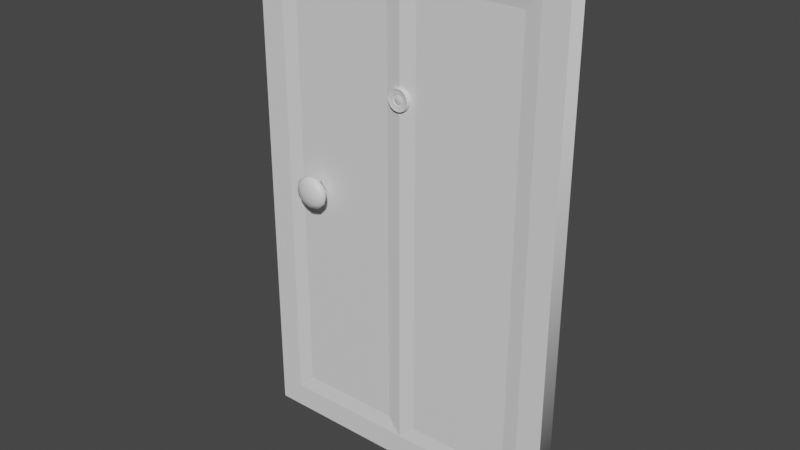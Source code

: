 # Source: Door.blend  (saved by Blender 4.1.23; exported with 4.5.12 LTS)
import bpy
from mathutils import Matrix  # noqa: F401  (used for matrix-valued properties, if any)

bpy.ops.wm.read_factory_settings(use_empty=True)
scene = bpy.context.scene
scene.name = 'Scene'

# ---- collections
col_collection = bpy.data.collections.new('Collection'); scene.collection.children.link(col_collection)

# ---- materials (node trees are filled in below, after node groups)
mat_door = bpy.data.materials.new('Door')
mat_door.use_transparent_shadow = False

# ---- material node trees
mat_door.use_nodes = True; mat_door.node_tree.nodes.clear()
_N = mat_door.node_tree.nodes; _L = mat_door.node_tree.links
n0 = _N.new('ShaderNodeBsdfPrincipled'); n0.name = 'Principled BSDF'; n0.location = (10, 300)
n1 = _N.new('ShaderNodeOutputMaterial'); n1.name = 'Material Output'; n1.location = (300, 300)
_L.new(n0.outputs[0], n1.inputs[0])
n1.is_active_output = True

# ---- world
world_world = bpy.data.worlds.new('World'); scene.world = world_world
world_world.use_nodes = True; world_world.node_tree.nodes.clear()
_N = world_world.node_tree.nodes; _L = world_world.node_tree.links
n0 = _N.new('ShaderNodeOutputWorld'); n0.name = 'World Output'; n0.location = (300, 300)
n1 = _N.new('ShaderNodeBackground'); n1.name = 'Background'; n1.location = (10, 300)
n1.inputs[0].default_value = (0.05088, 0.05088, 0.05088, 1.0)
_L.new(n1.outputs[0], n0.inputs[0])
n0.is_active_output = True
world_world.color = (0.05088, 0.05088, 0.05088)
world_world.use_sun_shadow = False
world_world.sun_shadow_jitter_overblur = 0.0

# ---- meshes
me_cube = bpy.data.meshes.new('Cube')
me_cube.from_pydata([(-0.1477, -0.05419, 0.1477), (-0.1477, -0.05419, 2.914), (-1.75, -0.05419, 0.1477), (-1.75, -0.05419, 2.914), (-0.1477, 0.05419, 0.1477), (-0.1477, 0.05419, 2.914), (-1.75, 0.05419, 0.1477), (-1.75, 0.05419, 2.914), (-1.898, -0.05419, 0.0), (2.369e-09, -0.05419, 0.0), (2.369e-09, -0.05419, 3.061), (-1.898, -0.05419, 3.061), (-1.898, 0.05419, 3.061), (-1.898, 0.05419, 0.0), (-2.369e-09, 0.05419, 0.0), (-2.369e-09, 0.05419, 3.061), (-0.949, -0.05419, 0.0), (-0.949, -0.05419, 3.061), (-0.949, 0.05419, 0.0), (-0.949, 0.05419, 3.061), (-0.949, -0.05419, 0.1477), (-0.949, -0.05419, 2.914), (-0.949, 0.05419, 0.1477), (-0.949, 0.05419, 2.914), (-1.04, -0.03977, 0.2387), (-1.04, -0.03977, 2.823), (-1.659, -0.03977, 2.823), (-1.659, -0.03977, 0.2387), (-0.858, 0.03977, 0.2387), (-0.858, 0.03977, 2.823), (-0.2387, 0.03977, 2.823), (-0.2387, 0.03977, 0.2387), (-1.659, 0.03977, 0.2387), (-1.659, 0.03977, 2.823), (-1.04, 0.03977, 2.823), (-1.04, 0.03977, 0.2387), (-0.2387, -0.03977, 0.2387), (-0.2387, -0.03977, 2.823), (-0.858, -0.03977, 2.823), (-0.858, -0.03977, 0.2387), (-1.523, -0.1204, 1.475), (-1.468, -0.08982, 1.528), (-1.434, -0.1321, 1.528), (-1.523, -0.1582, 1.528), (-1.612, -0.1321, 1.528), (-1.578, -0.08982, 1.528), (-1.434, -0.1087, 1.614), (-1.468, -0.151, 1.614), (-1.578, -0.151, 1.614), (-1.612, -0.1087, 1.614), (-1.523, -0.08261, 1.614), (-1.523, -0.1204, 1.668), (-1.471, -0.1272, 1.489), (-1.491, -0.1024, 1.489), (-1.439, -0.1093, 1.521), (-1.523, -0.08445, 1.521), (-1.556, -0.1024, 1.489), (-1.523, -0.1426, 1.489), (-1.471, -0.1495, 1.521), (-1.576, -0.1272, 1.489), (-1.576, -0.1495, 1.521), (-1.608, -0.1093, 1.521), (-1.491, -0.08021, 1.571), (-1.556, -0.08021, 1.571), (-1.419, -0.1204, 1.571), (-1.439, -0.09556, 1.571), (-1.491, -0.1606, 1.571), (-1.439, -0.1452, 1.571), (-1.608, -0.1452, 1.571), (-1.556, -0.1606, 1.571), (-1.608, -0.09556, 1.571), (-1.628, -0.1204, 1.571), (-1.471, -0.09132, 1.622), (-1.439, -0.1315, 1.622), (-1.523, -0.1563, 1.622), (-1.608, -0.1315, 1.622), (-1.576, -0.09132, 1.622), (-1.471, -0.1135, 1.653), (-1.523, -0.09818, 1.653), (-1.491, -0.1384, 1.653), (-1.556, -0.1384, 1.653), (-1.576, -0.1135, 1.653), (-1.556, 0.0497, 1.571), (-1.523, 0.04731, 1.614), (-1.491, 0.0497, 1.571), (-1.523, 0.04546, 1.521), (-0.9882, 0.01759, 2.234), (-0.9852, 0.01759, 2.219), (-1.016, -0.05155, 2.234), (-1.016, -0.01763, 2.234), (-1.011, -0.05155, 2.208), (-1.011, -0.01763, 2.208), (-0.9964, -0.05155, 2.187), (-0.9964, -0.01763, 2.187), (-0.9748, -0.05155, 2.172), (-0.9748, -0.01763, 2.172), (-0.9493, -0.05155, 2.167), (-0.9493, -0.01763, 2.167), (-0.9238, -0.05155, 2.172), (-0.9238, -0.01763, 2.172), (-0.9022, -0.05155, 2.187), (-0.9022, -0.01763, 2.187), (-0.8877, -0.05155, 2.208), (-0.8877, -0.01763, 2.208), (-0.8826, -0.05155, 2.234), (-0.8826, -0.01763, 2.234), (-0.8877, -0.05155, 2.259), (-0.8877, -0.01763, 2.259), (-0.9022, -0.05155, 2.281), (-0.9022, -0.01763, 2.281), (-0.9238, -0.05155, 2.295), (-0.9238, -0.01763, 2.295), (-0.9493, -0.05155, 2.3), (-0.9493, -0.01763, 2.3), (-0.9748, -0.05155, 2.295), (-0.9748, -0.01763, 2.295), (-0.9964, -0.05155, 2.281), (-0.9964, -0.01763, 2.281), (-1.011, -0.05155, 2.259), (-1.011, -0.01763, 2.259), (-0.9768, 0.01759, 2.206), (-0.9642, 0.01759, 2.198), (-0.9493, 0.01759, 2.195), (-0.9344, 0.01759, 2.198), (-0.9218, 0.01759, 2.206), (-0.9134, 0.01759, 2.219), (-0.9104, 0.01759, 2.234), (-0.9134, 0.01759, 2.249), (-0.9218, 0.01759, 2.261), (-0.9344, 0.01759, 2.27), (-0.9493, 0.01759, 2.273), (-0.9642, 0.01759, 2.27), (-0.9768, 0.01759, 2.261), (-0.9852, 0.01759, 2.249), (-0.9882, 0.06095, 2.234), (-0.9852, 0.06095, 2.249), (-0.9768, 0.06095, 2.261), (-0.9642, 0.06095, 2.27), (-0.9493, 0.06095, 2.273), (-0.9344, 0.06095, 2.27), (-0.9218, 0.06095, 2.261), (-0.9134, 0.06095, 2.249), (-0.9104, 0.06095, 2.234), (-0.9134, 0.06095, 2.219), (-0.9218, 0.06095, 2.206), (-0.9344, 0.06095, 2.198), (-0.9493, 0.06095, 2.195), (-0.9642, 0.06095, 2.198), (-0.9768, 0.06095, 2.206), (-0.9852, 0.06095, 2.219), (-1.011, -0.06962, 2.234), (-1.006, -0.06962, 2.21), (-0.9929, -0.06962, 2.19), (-0.9729, -0.06962, 2.177), (-0.9493, -0.06962, 2.172), (-0.9257, -0.06962, 2.177), (-0.9057, -0.06962, 2.19), (-0.8924, -0.06962, 2.21), (-0.8877, -0.06962, 2.234), (-0.8924, -0.06962, 2.257), (-0.9057, -0.06962, 2.277), (-0.9257, -0.06962, 2.291), (-0.9493, -0.06962, 2.295), (-0.9729, -0.06962, 2.291), (-0.9929, -0.06962, 2.277), (-1.006, -0.06962, 2.257), (-0.9972, -0.06479, 2.234), (-0.9936, -0.06479, 2.215), (-0.9832, -0.06479, 2.2), (-0.9676, -0.06479, 2.19), (-0.9493, -0.06479, 2.186), (-0.931, -0.06479, 2.19), (-0.9154, -0.06479, 2.2), (-0.905, -0.06479, 2.215), (-0.9014, -0.06479, 2.234), (-0.905, -0.06479, 2.252), (-0.9154, -0.06479, 2.268), (-0.931, -0.06479, 2.278), (-0.9493, -0.06479, 2.282), (-0.9676, -0.06479, 2.278), (-0.9832, -0.06479, 2.268), (-0.9936, -0.06479, 2.252), (-0.9833, -0.06479, 2.234), (-0.9807, -0.06479, 2.221), (-0.9733, -0.06479, 2.21), (-0.9623, -0.06479, 2.202), (-0.9493, -0.06479, 2.2), (-0.9363, -0.06479, 2.202), (-0.9253, -0.06479, 2.21), (-0.9179, -0.06479, 2.221), (-0.9153, -0.06479, 2.234), (-0.9179, -0.06479, 2.247), (-0.9253, -0.06479, 2.258), (-0.9363, -0.06479, 2.265), (-0.9493, -0.06479, 2.268), (-0.9623, -0.06479, 2.265), (-0.9733, -0.06479, 2.258), (-0.9807, -0.06479, 2.247), (-0.9795, -0.0612, 2.234), (-0.9772, -0.0612, 2.222), (-0.9706, -0.0612, 2.212), (-0.9608, -0.0612, 2.206), (-0.9493, -0.0612, 2.204), (-0.9377, -0.0612, 2.206), (-0.928, -0.0612, 2.212), (-0.9214, -0.0612, 2.222), (-0.9191, -0.0612, 2.234), (-0.9214, -0.0612, 2.245), (-0.928, -0.0612, 2.255), (-0.9377, -0.0612, 2.262), (-0.9493, -0.0612, 2.264), (-0.9608, -0.0612, 2.262), (-0.9706, -0.0612, 2.255), (-0.9772, -0.0612, 2.245), (-0.9685, -0.06455, 2.234), (-0.9671, -0.06455, 2.226), (-0.9629, -0.06455, 2.22), (-0.9567, -0.06455, 2.216), (-0.9493, -0.06455, 2.215), (-0.9419, -0.06455, 2.216), (-0.9357, -0.06455, 2.22), (-0.9315, -0.06455, 2.226), (-0.9301, -0.06455, 2.234), (-0.9315, -0.06455, 2.241), (-0.9357, -0.06455, 2.247), (-0.9419, -0.06455, 2.252), (-0.9493, -0.06455, 2.253), (-0.9567, -0.06455, 2.252), (-0.9629, -0.06455, 2.247), (-0.9671, -0.06455, 2.241), (-0.9573, -0.06792, 2.234), (-0.9567, -0.06792, 2.231), (-0.9567, -0.06792, 2.237), (-0.9549, -0.06792, 2.228), (-0.9523, -0.06792, 2.226), (-0.9493, -0.06792, 2.226), (-0.9462, -0.06792, 2.226), (-0.9437, -0.06792, 2.228), (-0.9419, -0.06792, 2.231), (-0.9413, -0.06792, 2.234), (-0.9419, -0.06792, 2.237), (-0.9437, -0.06792, 2.239), (-0.9462, -0.06792, 2.241), (-0.9493, -0.06792, 2.242), (-0.9523, -0.06792, 2.241), (-0.9549, -0.06792, 2.239)], [], [(24, 25, 26, 27), (8, 11, 12, 13), (28, 29, 30, 31), (14, 15, 10, 9), (16, 18, 14, 9), (19, 17, 10, 15), (20, 2, 8, 16), (1, 0, 9, 10), (21, 1, 10, 17), (2, 3, 11, 8), (7, 6, 13, 12), (22, 4, 14, 18), (23, 7, 12, 19), (4, 5, 15, 14), (5, 23, 19, 15), (6, 22, 18, 13), (3, 21, 17, 11), (0, 20, 16, 9), (12, 11, 17, 19), (8, 13, 18, 16), (32, 33, 34, 35), (36, 37, 38, 39), (20, 21, 25, 24), (21, 3, 26, 25), (3, 2, 27, 26), (2, 20, 24, 27), (22, 23, 29, 28), (23, 5, 30, 29), (5, 4, 31, 30), (4, 22, 28, 31), (6, 7, 33, 32), (7, 23, 34, 33), (23, 22, 35, 34), (22, 6, 32, 35), (0, 1, 37, 36), (1, 21, 38, 37), (21, 20, 39, 38), (20, 0, 36, 39), (40, 53, 52), (41, 53, 55), (40, 52, 57), (40, 57, 59), (40, 59, 56), (41, 55, 62), (42, 54, 64), (43, 58, 66), (44, 60, 68), (45, 61, 70), (41, 62, 65), (42, 64, 67), (43, 66, 69), (44, 68, 71), (45, 70, 63), (46, 72, 77), (47, 73, 79), (48, 74, 80), (49, 75, 81), (50, 76, 78), (78, 81, 51), (78, 76, 81), (76, 49, 81), (81, 80, 51), (81, 75, 80), (75, 48, 80), (80, 79, 51), (80, 74, 79), (74, 47, 79), (79, 77, 51), (79, 73, 77), (73, 46, 77), (77, 78, 51), (77, 72, 78), (72, 50, 78), (63, 76, 50), (63, 70, 76), (70, 49, 76), (71, 75, 49), (71, 68, 75), (68, 48, 75), (69, 74, 48), (69, 66, 74), (66, 47, 74), (67, 73, 47), (67, 64, 73), (64, 46, 73), (65, 72, 46), (65, 62, 72), (62, 50, 72), (70, 71, 49), (70, 61, 71), (61, 44, 71), (68, 69, 48), (68, 60, 69), (60, 43, 69), (66, 67, 47), (66, 58, 67), (58, 42, 67), (64, 65, 46), (64, 54, 65), (54, 41, 65), (63, 50, 83, 82), (62, 55, 85, 84), (55, 45, 63), (56, 61, 45), (56, 59, 61), (59, 44, 61), (59, 60, 44), (59, 57, 60), (57, 43, 60), (57, 58, 43), (57, 52, 58), (52, 42, 58), (55, 56, 45), (55, 53, 56), (53, 40, 56), (52, 54, 42), (52, 53, 54), (53, 41, 54), (84, 82, 83), (84, 85, 82), (50, 62, 84, 83), (55, 63, 82, 85), (127, 126, 142, 141), (89, 119, 133, 86), (88, 89, 91, 90), (124, 123, 145, 144), (117, 115, 131, 132), (90, 91, 93, 92), (133, 132, 136, 135), (111, 109, 128, 129), (92, 93, 95, 94), (120, 87, 149, 148), (105, 103, 125, 126), (94, 95, 97, 96), (123, 122, 146, 145), (99, 97, 122, 123), (96, 97, 99, 98), (86, 133, 135, 134), (93, 91, 87, 120), (98, 99, 101, 100), (126, 125, 143, 142), (119, 117, 132, 133), (100, 101, 103, 102), (129, 128, 140, 139), (113, 111, 129, 130), (102, 103, 105, 104), (132, 131, 137, 136), (107, 105, 126, 127), (104, 105, 107, 106), (87, 86, 134, 149), (101, 99, 123, 124), (106, 107, 109, 108), (122, 121, 147, 146), (95, 93, 120, 121), (108, 109, 111, 110), (125, 124, 144, 143), (115, 113, 130, 131), (110, 111, 113, 112), (128, 127, 141, 140), (109, 107, 127, 128), (112, 113, 115, 114), (149, 134, 135, 136, 137, 138, 139, 140, 141, 142, 143, 144, 145, 146, 147, 148), (103, 101, 124, 125), (114, 115, 117, 116), (97, 95, 121, 122), (131, 130, 138, 137), (116, 117, 119, 118), (130, 129, 139, 138), (91, 89, 86, 87), (118, 119, 89, 88), (92, 94, 153, 152), (121, 120, 148, 147), (229, 214, 230, 232), (98, 100, 156, 155), (104, 106, 159, 158), (110, 112, 162, 161), (116, 118, 165, 164), (90, 92, 152, 151), (96, 98, 155, 154), (88, 90, 151, 150), (102, 104, 158, 157), (108, 110, 161, 160), (114, 116, 164, 163), (118, 88, 150, 165), (94, 96, 154, 153), (100, 102, 157, 156), (106, 108, 160, 159), (112, 114, 163, 162), (150, 151, 167, 166), (151, 152, 168, 167), (152, 153, 169, 168), (153, 154, 170, 169), (154, 155, 171, 170), (155, 156, 172, 171), (156, 157, 173, 172), (157, 158, 174, 173), (158, 159, 175, 174), (159, 160, 176, 175), (160, 161, 177, 176), (161, 162, 178, 177), (162, 163, 179, 178), (163, 164, 180, 179), (164, 165, 181, 180), (165, 150, 166, 181), (166, 167, 183, 182), (167, 168, 184, 183), (168, 169, 185, 184), (169, 170, 186, 185), (170, 171, 187, 186), (171, 172, 188, 187), (172, 173, 189, 188), (173, 174, 190, 189), (174, 175, 191, 190), (175, 176, 192, 191), (176, 177, 193, 192), (177, 178, 194, 193), (178, 179, 195, 194), (179, 180, 196, 195), (180, 181, 197, 196), (181, 166, 182, 197), (182, 183, 199, 198), (183, 184, 200, 199), (184, 185, 201, 200), (185, 186, 202, 201), (186, 187, 203, 202), (187, 188, 204, 203), (188, 189, 205, 204), (189, 190, 206, 205), (190, 191, 207, 206), (191, 192, 208, 207), (192, 193, 209, 208), (193, 194, 210, 209), (194, 195, 211, 210), (195, 196, 212, 211), (196, 197, 213, 212), (197, 182, 198, 213), (198, 199, 215, 214), (199, 200, 216, 215), (200, 201, 217, 216), (201, 202, 218, 217), (202, 203, 219, 218), (203, 204, 220, 219), (204, 205, 221, 220), (205, 206, 222, 221), (206, 207, 223, 222), (207, 208, 224, 223), (208, 209, 225, 224), (209, 210, 226, 225), (210, 211, 227, 226), (211, 212, 228, 227), (212, 213, 229, 228), (213, 198, 214, 229), (230, 231, 233, 234, 235, 236, 237, 238, 239, 240, 241, 242, 243, 244, 245, 232), (222, 223, 240, 239), (215, 216, 233, 231), (223, 224, 241, 240), (216, 217, 234, 233), (224, 225, 242, 241), (217, 218, 235, 234), (225, 226, 243, 242), (218, 219, 236, 235), (226, 227, 244, 243), (219, 220, 237, 236), (227, 228, 245, 244), (220, 221, 238, 237), (214, 215, 231, 230), (228, 229, 232, 245), (221, 222, 239, 238)])
me_cube.polygons.foreach_set('use_smooth', [True] * 268)
_k = set([(0, 1), (0, 20), (0, 36), (1, 21), (1, 37), (2, 3), (2, 20), (2, 27), (3, 21), (3, 26), (4, 5), (4, 22), (5, 23), (6, 7), (6, 22), (7, 23), (8, 11), (8, 16), (9, 10), (9, 16), (10, 17), (11, 17), (12, 13), (12, 19), (13, 18), (14, 15), (14, 18), (15, 19), (20, 21), (20, 24), (20, 39), (21, 25), (21, 38), (24, 25), (24, 27), (25, 26), (26, 27), (36, 37), (36, 39), (37, 38), (38, 39), (86, 87), (86, 133), (87, 120), (89, 91), (89, 119), (91, 93), (93, 95), (95, 97), (97, 99), (99, 101), (101, 103), (103, 105), (105, 107), (107, 109), (109, 111), (111, 113), (113, 115), (115, 117), (117, 119), (120, 121), (121, 122), (122, 123), (123, 124), (124, 125), (125, 126), (126, 127), (127, 128), (128, 129), (129, 130), (130, 131), (131, 132), (132, 133), (134, 135), (134, 149), (135, 136), (136, 137), (137, 138), (138, 139), (139, 140), (140, 141), (141, 142), (142, 143), (143, 144), (144, 145), (145, 146), (146, 147), (147, 148), (148, 149), (150, 151), (150, 165), (151, 152), (152, 153), (153, 154), (154, 155), (155, 156), (156, 157), (157, 158), (158, 159), (159, 160), (160, 161), (161, 162), (162, 163), (163, 164), (164, 165), (182, 183), (182, 197), (183, 184), (184, 185), (185, 186), (186, 187), (187, 188), (188, 189), (189, 190), (190, 191), (191, 192), (192, 193), (193, 194), (194, 195), (195, 196), (196, 197), (198, 199), (198, 213), (199, 200), (200, 201), (201, 202), (202, 203), (203, 204), (204, 205), (205, 206), (206, 207), (207, 208), (208, 209), (209, 210), (210, 211), (211, 212), (212, 213)])
me_cube.attributes.new('sharp_edge', 'BOOLEAN', 'EDGE').data.foreach_set('value', [ (min(e.vertices), max(e.vertices)) in _k for e in me_cube.edges])
_uv = me_cube.uv_layers.new(name='UVMap')
_uv.uv.foreach_set('vector', [0.3945, 0.137, 0.6055, 0.137, 0.6055, 0.2186, 0.3945, 0.2186, 0.375, 0.25, 0.625, 0.25, 0.625, 0.5, 0.375, 0.5, 0.3945, 0.637, 0.6055, 0.637, 0.6055, 0.7186, 0.3945, 0.7186, 0.375, 0.75, 0.625, 0.75, 0.625, 1.0, 0.375, 1.0, 0.125, 0.625, 0.375, 0.625, 0.375, 0.75, 0.125, 0.75, 0.625, 0.625, 0.875, 0.625, 0.875, 0.75, 0.625, 0.75, 0.3871, 0.125, 0.3871, 0.2305, 0.375, 0.25, 0.375, 0.125, 0.6129, 0.01946, 0.3871, 0.01946, 0.375, 0.0, 0.625, 0.0, 0.6129, 0.125, 0.6129, 0.01946, 0.625, 0.0, 0.625, 0.125, 0.3871, 0.2305, 0.6129, 0.2305, 0.625, 0.25, 0.375, 0.25, 0.6129, 0.5195, 0.3871, 0.5195, 0.375, 0.5, 0.625, 0.5, 0.3871, 0.625, 0.3871, 0.7305, 0.375, 0.75, 0.375, 0.625, 0.6129, 0.625, 0.6129, 0.5195, 0.625, 0.5, 0.625, 0.625, 0.3871, 0.7305, 0.6129, 0.7305, 0.625, 0.75, 0.375, 0.75, 0.6129, 0.7305, 0.6129, 0.625, 0.625, 0.625, 0.625, 0.75, 0.3871, 0.5195, 0.3871, 0.625, 0.375, 0.625, 0.375, 0.5, 0.6129, 0.2305, 0.6129, 0.125, 0.625, 0.125, 0.625, 0.25, 0.3871, 0.01946, 0.3871, 0.125, 0.375, 0.125, 0.375, 0.0, 0.625, 0.5, 0.875, 0.5, 0.875, 0.625, 0.625, 0.625, 0.125, 0.5, 0.375, 0.5, 0.375, 0.625, 0.125, 0.625, 0.3945, 0.5314, 0.6055, 0.5314, 0.6055, 0.613, 0.3945, 0.613, 0.3945, 0.03144, 0.6055, 0.03144, 0.6055, 0.113, 0.3945, 0.113, 0.3871, 0.125, 0.6129, 0.125, 0.6055, 0.137, 0.3945, 0.137, 0.6129, 0.125, 0.6129, 0.2305, 0.6055, 0.2186, 0.6055, 0.137, 0.6129, 0.2305, 0.3871, 0.2305, 0.3945, 0.2186, 0.6055, 0.2186, 0.3871, 0.2305, 0.3871, 0.125, 0.3945, 0.137, 0.3945, 0.2186, 0.3871, 0.625, 0.6129, 0.625, 0.6055, 0.637, 0.3945, 0.637, 0.6129, 0.625, 0.6129, 0.7305, 0.6055, 0.7186, 0.6055, 0.637, 0.6129, 0.7305, 0.3871, 0.7305, 0.3945, 0.7186, 0.6055, 0.7186, 0.3871, 0.7305, 0.3871, 0.625, 0.3945, 0.637, 0.3945, 0.7186, 0.3871, 0.5195, 0.6129, 0.5195, 0.6055, 0.5314, 0.3945, 0.5314, 0.6129, 0.5195, 0.6129, 0.625, 0.6055, 0.613, 0.6055, 0.5314, 0.6129, 0.625, 0.3871, 0.625, 0.3945, 0.613, 0.6055, 0.613, 0.3871, 0.625, 0.3871, 0.5195, 0.3945, 0.5314, 0.3945, 0.613, 0.3871, 0.01946, 0.6129, 0.01946, 0.6055, 0.03144, 0.3945, 0.03144, 0.6129, 0.01946, 0.6129, 0.125, 0.6055, 0.113, 0.6055, 0.03144, 0.6129, 0.125, 0.3871, 0.125, 0.3945, 0.113, 0.6055, 0.113, 0.3871, 0.125, 0.3871, 0.01946, 0.3945, 0.03144, 0.3945, 0.113, 0.1818, 0.0, 0.2273, 0.07873, 0.1364, 0.07873, 0.2727, 0.1575, 0.3182, 0.07873, 0.3636, 0.1575, 0.9091, 0.0, 0.9545, 0.07873, 0.8636, 0.07873, 0.7273, 0.0, 0.7727, 0.07873, 0.6818, 0.07873, 0.5455, 0.0, 0.5909, 0.07873, 0.5, 0.07873, 0.2727, 0.1575, 0.3636, 0.1575, 0.3182, 0.2362, 0.09091, 0.1575, 0.1818, 0.1575, 0.1364, 0.2362, 0.8182, 0.1575, 0.9091, 0.1575, 0.8636, 0.2362, 0.6364, 0.1575, 0.7273, 0.1575, 0.6818, 0.2362, 0.4545, 0.1575, 0.5455, 0.1575, 0.5, 0.2362, 0.2727, 0.1575, 0.3182, 0.2362, 0.2273, 0.2362, 0.09091, 0.1575, 0.1364, 0.2362, 0.04546, 0.2362, 0.8182, 0.1575, 0.8636, 0.2362, 0.7727, 0.2362, 0.6364, 0.1575, 0.6818, 0.2362, 0.5909, 0.2362, 0.4545, 0.1575, 0.5, 0.2362, 0.4091, 0.2362, 0.1818, 0.3149, 0.2727, 0.3149, 0.2273, 0.3937, 0.0, 0.3149, 0.09091, 0.3149, 0.04546, 0.3937, 0.7273, 0.3149, 0.8182, 0.3149, 0.7727, 0.3937, 0.5455, 0.3149, 0.6364, 0.3149, 0.5909, 0.3937, 0.3636, 0.3149, 0.4545, 0.3149, 0.4091, 0.3937, 0.4091, 0.3937, 0.5, 0.3937, 0.4545, 0.4724, 0.4091, 0.3937, 0.4545, 0.3149, 0.5, 0.3937, 0.4545, 0.3149, 0.5455, 0.3149, 0.5, 0.3937, 0.5909, 0.3937, 0.6818, 0.3937, 0.6364, 0.4724, 0.5909, 0.3937, 0.6364, 0.3149, 0.6818, 0.3937, 0.6364, 0.3149, 0.7273, 0.3149, 0.6818, 0.3937, 0.7727, 0.3937, 0.8636, 0.3937, 0.8182, 0.4724, 0.7727, 0.3937, 0.8182, 0.3149, 0.8636, 0.3937, 0.8182, 0.3149, 0.9091, 0.3149, 0.8636, 0.3937, 0.04546, 0.3937, 0.1364, 0.3937, 0.09091, 0.4724, 0.04546, 0.3937, 0.09091, 0.3149, 0.1364, 0.3937, 0.09091, 0.3149, 0.1818, 0.3149, 0.1364, 0.3937, 0.2273, 0.3937, 0.3182, 0.3937, 0.2727, 0.4724, 0.2273, 0.3937, 0.2727, 0.3149, 0.3182, 0.3937, 0.2727, 0.3149, 0.3636, 0.3149, 0.3182, 0.3937, 0.4091, 0.2362, 0.4545, 0.3149, 0.3636, 0.3149, 0.4091, 0.2362, 0.5, 0.2362, 0.4545, 0.3149, 0.5, 0.2362, 0.5455, 0.3149, 0.4545, 0.3149, 0.5909, 0.2362, 0.6364, 0.3149, 0.5455, 0.3149, 0.5909, 0.2362, 0.6818, 0.2362, 0.6364, 0.3149, 0.6818, 0.2362, 0.7273, 0.3149, 0.6364, 0.3149, 0.7727, 0.2362, 0.8182, 0.3149, 0.7273, 0.3149, 0.7727, 0.2362, 0.8636, 0.2362, 0.8182, 0.3149, 0.8636, 0.2362, 0.9091, 0.3149, 0.8182, 0.3149, 0.04546, 0.2362, 0.09091, 0.3149, 0.0, 0.3149, 0.04546, 0.2362, 0.1364, 0.2362, 0.09091, 0.3149, 0.1364, 0.2362, 0.1818, 0.3149, 0.09091, 0.3149, 0.2273, 0.2362, 0.2727, 0.3149, 0.1818, 0.3149, 0.2273, 0.2362, 0.3182, 0.2362, 0.2727, 0.3149, 0.3182, 0.2362, 0.3636, 0.3149, 0.2727, 0.3149, 0.5, 0.2362, 0.5909, 0.2362, 0.5455, 0.3149, 0.5, 0.2362, 0.5455, 0.1575, 0.5909, 0.2362, 0.5455, 0.1575, 0.6364, 0.1575, 0.5909, 0.2362, 0.6818, 0.2362, 0.7727, 0.2362, 0.7273, 0.3149, 0.6818, 0.2362, 0.7273, 0.1575, 0.7727, 0.2362, 0.7273, 0.1575, 0.8182, 0.1575, 0.7727, 0.2362, 0.8636, 0.2362, 0.9545, 0.2362, 0.9091, 0.3149, 0.8636, 0.2362, 0.9091, 0.1575, 0.9545, 0.2362, 0.9091, 0.1575, 1.0, 0.1575, 0.9545, 0.2362, 0.1364, 0.2362, 0.2273, 0.2362, 0.1818, 0.3149, 0.1364, 0.2362, 0.1818, 0.1575, 0.2273, 0.2362, 0.1818, 0.1575, 0.2727, 0.1575, 0.2273, 0.2362, 0.4091, 0.2362, 0.3636, 0.3149, 0.3636, 0.3149, 0.4091, 0.2362, 0.3182, 0.2362, 0.3636, 0.1575, 0.3636, 0.1575, 0.3182, 0.2362, 0.3636, 0.1575, 0.4545, 0.1575, 0.4091, 0.2362, 0.5, 0.07873, 0.5455, 0.1575, 0.4545, 0.1575, 0.5, 0.07873, 0.5909, 0.07873, 0.5455, 0.1575, 0.5909, 0.07873, 0.6364, 0.1575, 0.5455, 0.1575, 0.6818, 0.07873, 0.7273, 0.1575, 0.6364, 0.1575, 0.6818, 0.07873, 0.7727, 0.07873, 0.7273, 0.1575, 0.7727, 0.07873, 0.8182, 0.1575, 0.7273, 0.1575, 0.8636, 0.07873, 0.9091, 0.1575, 0.8182, 0.1575, 0.8636, 0.07873, 0.9545, 0.07873, 0.9091, 0.1575, 0.9545, 0.07873, 1.0, 0.1575, 0.9091, 0.1575, 0.3636, 0.1575, 0.4091, 0.07873, 0.4545, 0.1575, 0.3636, 0.1575, 0.3182, 0.07873, 0.4091, 0.07873, 0.3182, 0.07873, 0.3636, 0.0, 0.4091, 0.07873, 0.1364, 0.07873, 0.1818, 0.1575, 0.09091, 0.1575, 0.1364, 0.07873, 0.2273, 0.07873, 0.1818, 0.1575, 0.2273, 0.07873, 0.2727, 0.1575, 0.1818, 0.1575, 0.3182, 0.2362, 0.4091, 0.2362, 0.3636, 0.3149, 0.3182, 0.2362, 0.3636, 0.1575, 0.4091, 0.2362, 0.3636, 0.3149, 0.3182, 0.2362, 0.3182, 0.2362, 0.3636, 0.3149, 0.3636, 0.1575, 0.4091, 0.2362, 0.4091, 0.2362, 0.3636, 0.1575, 0.4375, 1.0, 0.5, 1.0, 0.5, 1.0, 0.4375, 1.0, 0.0, 1.0, 0.0625, 1.0, 0.0625, 1.0, 0.0, 1.0, 1.0, 0.5, 1.0, 1.0, 0.9375, 1.0, 0.9375, 0.5, 0.625, 1.0, 0.6875, 1.0, 0.6875, 1.0, 0.625, 1.0, 0.125, 1.0, 0.1875, 1.0, 0.1875, 1.0, 0.125, 1.0, 0.9375, 0.5, 0.9375, 1.0, 0.875, 1.0, 0.875, 0.5, 0.0625, 1.0, 0.125, 1.0, 0.125, 1.0, 0.0625, 1.0, 0.3125, 1.0, 0.375, 1.0, 0.375, 1.0, 0.3125, 1.0, 0.875, 0.5, 0.875, 1.0, 0.8125, 1.0, 0.8125, 0.5, 0.875, 1.0, 0.9375, 1.0, 0.9375, 1.0, 0.875, 1.0, 0.5, 1.0, 0.5625, 1.0, 0.5625, 1.0, 0.5, 1.0, 0.8125, 0.5, 0.8125, 1.0, 0.75, 1.0, 0.75, 0.5, 0.6875, 1.0, 0.75, 1.0, 0.75, 1.0, 0.6875, 1.0, 0.6875, 1.0, 0.75, 1.0, 0.75, 1.0, 0.6875, 1.0, 0.75, 0.5, 0.75, 1.0, 0.6875, 1.0, 0.6875, 0.5, 0.0, 1.0, 0.0625, 1.0, 0.0625, 1.0, 0.0, 1.0, 0.875, 1.0, 0.9375, 1.0, 0.9375, 1.0, 0.875, 1.0, 0.6875, 0.5, 0.6875, 1.0, 0.625, 1.0, 0.625, 0.5, 0.5, 1.0, 0.5625, 1.0, 0.5625, 1.0, 0.5, 1.0, 0.0625, 1.0, 0.125, 1.0, 0.125, 1.0, 0.0625, 1.0, 0.625, 0.5, 0.625, 1.0, 0.5625, 1.0, 0.5625, 0.5, 0.3125, 1.0, 0.375, 1.0, 0.375, 1.0, 0.3125, 1.0, 0.25, 1.0, 0.3125, 1.0, 0.3125, 1.0, 0.25, 1.0, 0.5625, 0.5, 0.5625, 1.0, 0.5, 1.0, 0.5, 0.5, 0.125, 1.0, 0.1875, 1.0, 0.1875, 1.0, 0.125, 1.0, 0.4375, 1.0, 0.5, 1.0, 0.5, 1.0, 0.4375, 1.0, 0.5, 0.5, 0.5, 1.0, 0.4375, 1.0, 0.4375, 0.5, 0.9375, 1.0, 1.0, 1.0, 1.0, 1.0, 0.9375, 1.0, 0.625, 1.0, 0.6875, 1.0, 0.6875, 1.0, 0.625, 1.0, 0.4375, 0.5, 0.4375, 1.0, 0.375, 1.0, 0.375, 0.5, 0.75, 1.0, 0.8125, 1.0, 0.8125, 1.0, 0.75, 1.0, 0.8125, 1.0, 0.875, 1.0, 0.875, 1.0, 0.8125, 1.0, 0.375, 0.5, 0.375, 1.0, 0.3125, 1.0, 0.3125, 0.5, 0.5625, 1.0, 0.625, 1.0, 0.625, 1.0, 0.5625, 1.0, 0.1875, 1.0, 0.25, 1.0, 0.25, 1.0, 0.1875, 1.0, 0.3125, 0.5, 0.3125, 1.0, 0.25, 1.0, 0.25, 0.5, 0.375, 1.0, 0.4375, 1.0, 0.4375, 1.0, 0.375, 1.0, 0.375, 1.0, 0.4375, 1.0, 0.4375, 1.0, 0.375, 1.0, 0.25, 0.5, 0.25, 1.0, 0.1875, 1.0, 0.1875, 0.5, 0.3418, 0.4717, 0.25, 0.49, 0.1582, 0.4717, 0.08029, 0.4197, 0.02827, 0.3418, 0.01, 0.25, 0.02827, 0.1582, 0.08029, 0.08029, 0.1582, 0.02827, 0.25, 0.01, 0.3418, 0.02827, 0.4197, 0.08029, 0.4717, 0.1582, 0.49, 0.25, 0.4717, 0.3418, 0.4197, 0.4197, 0.5625, 1.0, 0.625, 1.0, 0.625, 1.0, 0.5625, 1.0, 0.1875, 0.5, 0.1875, 1.0, 0.125, 1.0, 0.125, 0.5, 0.75, 1.0, 0.8125, 1.0, 0.8125, 1.0, 0.75, 1.0, 0.1875, 1.0, 0.25, 1.0, 0.25, 1.0, 0.1875, 1.0, 0.125, 0.5, 0.125, 1.0, 0.0625, 1.0, 0.0625, 0.5, 0.25, 1.0, 0.3125, 1.0, 0.3125, 1.0, 0.25, 1.0, 0.9375, 1.0, 1.0, 1.0, 1.0, 1.0, 0.9375, 1.0, 0.0625, 0.5, 0.0625, 1.0, 0.0, 1.0, 0.0, 0.5, 0.875, 0.5, 0.8125, 0.5, 0.8125, 0.5, 0.875, 0.5, 0.8125, 1.0, 0.875, 1.0, 0.875, 1.0, 0.8125, 1.0, 0.7309, 0.2961, 0.75, 0.2998, 0.75, 0.2998, 0.7309, 0.2961, 0.6875, 0.5, 0.625, 0.5, 0.625, 0.5, 0.6875, 0.5, 0.5, 0.5, 0.4375, 0.5, 0.4375, 0.5, 0.5, 0.5, 0.3125, 0.5, 0.25, 0.5, 0.25, 0.5, 0.3125, 0.5, 0.125, 0.5, 0.0625, 0.5, 0.0625, 0.5, 0.125, 0.5, 0.9375, 0.5, 0.875, 0.5, 0.875, 0.5, 0.9375, 0.5, 0.75, 0.5, 0.6875, 0.5, 0.6875, 0.5, 0.75, 0.5, 1.0, 0.5, 0.9375, 0.5, 0.9375, 0.5, 1.0, 0.5, 0.5625, 0.5, 0.5, 0.5, 0.5, 0.5, 0.5625, 0.5, 0.375, 0.5, 0.3125, 0.5, 0.3125, 0.5, 0.375, 0.5, 0.1875, 0.5, 0.125, 0.5, 0.125, 0.5, 0.1875, 0.5, 0.0625, 0.5, 0.0, 0.5, 0.0, 0.5, 0.0625, 0.5, 0.8125, 0.5, 0.75, 0.5, 0.75, 0.5, 0.8125, 0.5, 0.625, 0.5, 0.5625, 0.5, 0.5625, 0.5, 0.625, 0.5, 0.4375, 0.5, 0.375, 0.5, 0.375, 0.5, 0.4375, 0.5, 0.25, 0.5, 0.1875, 0.5, 0.1875, 0.5, 0.25, 0.5, 0.75, 0.49, 0.8418, 0.4717, 0.8215, 0.4225, 0.75, 0.4367, 0.8418, 0.4717, 0.9197, 0.4197, 0.882, 0.382, 0.8215, 0.4225, 0.9197, 0.4197, 0.9717, 0.3418, 0.9225, 0.3215, 0.882, 0.382, 0.9717, 0.3418, 0.99, 0.25, 0.9367, 0.25, 0.9225, 0.3215, 0.99, 0.25, 0.9717, 0.1582, 0.9225, 0.1785, 0.9367, 0.25, 0.9717, 0.1582, 0.9197, 0.08029, 0.882, 0.118, 0.9225, 0.1785, 0.9197, 0.08029, 0.8418, 0.02827, 0.8215, 0.07748, 0.882, 0.118, 0.8418, 0.02827, 0.75, 0.01, 0.75, 0.06326, 0.8215, 0.07748, 0.75, 0.01, 0.6582, 0.02827, 0.6785, 0.07748, 0.75, 0.06326, 0.6582, 0.02827, 0.5803, 0.08029, 0.618, 0.118, 0.6785, 0.07748, 0.5803, 0.08029, 0.5283, 0.1582, 0.5775, 0.1785, 0.618, 0.118, 0.5283, 0.1582, 0.51, 0.25, 0.5633, 0.25, 0.5775, 0.1785, 0.51, 0.25, 0.5283, 0.3418, 0.5775, 0.3215, 0.5633, 0.25, 0.5283, 0.3418, 0.5803, 0.4197, 0.618, 0.382, 0.5775, 0.3215, 0.5803, 0.4197, 0.6582, 0.4717, 0.6785, 0.4225, 0.618, 0.382, 0.6582, 0.4717, 0.75, 0.49, 0.75, 0.4367, 0.6785, 0.4225, 0.75, 0.4367, 0.8215, 0.4225, 0.7837, 0.3314, 0.75, 0.3381, 0.8215, 0.4225, 0.882, 0.382, 0.8123, 0.3123, 0.7837, 0.3314, 0.882, 0.382, 0.9225, 0.3215, 0.8314, 0.2837, 0.8123, 0.3123, 0.9225, 0.3215, 0.9367, 0.25, 0.8381, 0.25, 0.8314, 0.2837, 0.9367, 0.25, 0.9225, 0.1785, 0.8314, 0.2163, 0.8381, 0.25, 0.9225, 0.1785, 0.882, 0.118, 0.8123, 0.1877, 0.8314, 0.2163, 0.882, 0.118, 0.8215, 0.07748, 0.7837, 0.1686, 0.8123, 0.1877, 0.8215, 0.07748, 0.75, 0.06326, 0.75, 0.1619, 0.7837, 0.1686, 0.75, 0.06326, 0.6785, 0.07748, 0.7163, 0.1686, 0.75, 0.1619, 0.6785, 0.07748, 0.618, 0.118, 0.6877, 0.1877, 0.7163, 0.1686, 0.618, 0.118, 0.5775, 0.1785, 0.6686, 0.2163, 0.6877, 0.1877, 0.5775, 0.1785, 0.5633, 0.25, 0.6619, 0.25, 0.6686, 0.2163, 0.5633, 0.25, 0.5775, 0.3215, 0.6686, 0.2837, 0.6619, 0.25, 0.5775, 0.3215, 0.618, 0.382, 0.6877, 0.3123, 0.6686, 0.2837, 0.618, 0.382, 0.6785, 0.4225, 0.7163, 0.3314, 0.6877, 0.3123, 0.6785, 0.4225, 0.75, 0.4367, 0.75, 0.3381, 0.7163, 0.3314, 0.75, 0.3381, 0.7837, 0.3314, 0.78, 0.3223, 0.75, 0.3283, 0.7837, 0.3314, 0.8123, 0.3123, 0.8054, 0.3054, 0.78, 0.3223, 0.8123, 0.3123, 0.8314, 0.2837, 0.8223, 0.28, 0.8054, 0.3054, 0.8314, 0.2837, 0.8381, 0.25, 0.8283, 0.25, 0.8223, 0.28, 0.8381, 0.25, 0.8314, 0.2163, 0.8223, 0.22, 0.8283, 0.25, 0.8314, 0.2163, 0.8123, 0.1877, 0.8054, 0.1946, 0.8223, 0.22, 0.8123, 0.1877, 0.7837, 0.1686, 0.78, 0.1777, 0.8054, 0.1946, 0.7837, 0.1686, 0.75, 0.1619, 0.75, 0.1717, 0.78, 0.1777, 0.75, 0.1619, 0.7163, 0.1686, 0.72, 0.1777, 0.75, 0.1717, 0.7163, 0.1686, 0.6877, 0.1877, 0.6946, 0.1946, 0.72, 0.1777, 0.6877, 0.1877, 0.6686, 0.2163, 0.6777, 0.22, 0.6946, 0.1946, 0.6686, 0.2163, 0.6619, 0.25, 0.6717, 0.25, 0.6777, 0.22, 0.6619, 0.25, 0.6686, 0.2837, 0.6777, 0.28, 0.6717, 0.25, 0.6686, 0.2837, 0.6877, 0.3123, 0.6946, 0.3054, 0.6777, 0.28, 0.6877, 0.3123, 0.7163, 0.3314, 0.72, 0.3223, 0.6946, 0.3054, 0.7163, 0.3314, 0.75, 0.3381, 0.75, 0.3283, 0.72, 0.3223, 0.75, 0.3283, 0.78, 0.3223, 0.7691, 0.2961, 0.75, 0.2998, 0.78, 0.3223, 0.8054, 0.3054, 0.7852, 0.2852, 0.7691, 0.2961, 0.8054, 0.3054, 0.8223, 0.28, 0.7961, 0.2691, 0.7852, 0.2852, 0.8223, 0.28, 0.8283, 0.25, 0.7998, 0.25, 0.7961, 0.2691, 0.8283, 0.25, 0.8223, 0.22, 0.7961, 0.2309, 0.7998, 0.25, 0.8223, 0.22, 0.8054, 0.1946, 0.7852, 0.2148, 0.7961, 0.2309, 0.8054, 0.1946, 0.78, 0.1777, 0.7691, 0.2039, 0.7852, 0.2148, 0.78, 0.1777, 0.75, 0.1717, 0.75, 0.2002, 0.7691, 0.2039, 0.75, 0.1717, 0.72, 0.1777, 0.7309, 0.2039, 0.75, 0.2002, 0.72, 0.1777, 0.6946, 0.1946, 0.7148, 0.2148, 0.7309, 0.2039, 0.6946, 0.1946, 0.6777, 0.22, 0.7039, 0.2309, 0.7148, 0.2148, 0.6777, 0.22, 0.6717, 0.25, 0.7002, 0.25, 0.7039, 0.2309, 0.6717, 0.25, 0.6777, 0.28, 0.7039, 0.2691, 0.7002, 0.25, 0.6777, 0.28, 0.6946, 0.3054, 0.7148, 0.2852, 0.7039, 0.2691, 0.6946, 0.3054, 0.72, 0.3223, 0.7309, 0.2961, 0.7148, 0.2852, 0.72, 0.3223, 0.75, 0.3283, 0.75, 0.2998, 0.7309, 0.2961, 0.75, 0.2998, 0.7691, 0.2961, 0.7852, 0.2852, 0.7961, 0.2691, 0.7998, 0.25, 0.7961, 0.2309, 0.7852, 0.2148, 0.7691, 0.2039, 0.75, 0.2002, 0.7309, 0.2039, 0.7148, 0.2148, 0.7039, 0.2309, 0.7002, 0.25, 0.7039, 0.2691, 0.7148, 0.2852, 0.7309, 0.2961, 0.75, 0.2002, 0.7309, 0.2039, 0.7309, 0.2039, 0.75, 0.2002, 0.7691, 0.2961, 0.7852, 0.2852, 0.7852, 0.2852, 0.7691, 0.2961, 0.7309, 0.2039, 0.7148, 0.2148, 0.7148, 0.2148, 0.7309, 0.2039, 0.7852, 0.2852, 0.7961, 0.2691, 0.7961, 0.2691, 0.7852, 0.2852, 0.7148, 0.2148, 0.7039, 0.2309, 0.7039, 0.2309, 0.7148, 0.2148, 0.7961, 0.2691, 0.7998, 0.25, 0.7998, 0.25, 0.7961, 0.2691, 0.7039, 0.2309, 0.7002, 0.25, 0.7002, 0.25, 0.7039, 0.2309, 0.7998, 0.25, 0.7961, 0.2309, 0.7961, 0.2309, 0.7998, 0.25, 0.7002, 0.25, 0.7039, 0.2691, 0.7039, 0.2691, 0.7002, 0.25, 0.7961, 0.2309, 0.7852, 0.2148, 0.7852, 0.2148, 0.7961, 0.2309, 0.7039, 0.2691, 0.7148, 0.2852, 0.7148, 0.2852, 0.7039, 0.2691, 0.7852, 0.2148, 0.7691, 0.2039, 0.7691, 0.2039, 0.7852, 0.2148, 0.75, 0.2998, 0.7691, 0.2961, 0.7691, 0.2961, 0.75, 0.2998, 0.7148, 0.2852, 0.7309, 0.2961, 0.7309, 0.2961, 0.7148, 0.2852, 0.7691, 0.2039, 0.75, 0.2002, 0.75, 0.2002, 0.7691, 0.2039])
me_cube.materials.append(mat_door)
me_cube.update()

# ---- objects
ob_door = bpy.data.objects.new('Door', me_cube)

# ---- transforms, parenting, visibility, modifiers, constraints
ob_door.location = (0.0, 0.0, 0.0)

# ---- collection membership
col_collection.objects.link(ob_door)

# ---- scene / render settings (as saved in the file)
scene.frame_start = 0; scene.frame_end = 100; scene.frame_set(57)
scene.render.engine = 'BLENDER_EEVEE_NEXT'
scene.render.fps = 30
scene.cycles.use_denoising = False
scene.cycles.sampling_pattern = 'TABULATED_SOBOL'
scene.eevee.ray_tracing_options.trace_max_roughness = 0.0
scene.view_settings.view_transform = 'Filmic'
bpy.context.view_layer.update()

# ---- added for rendering (the .blend has no active camera and no usable light): camera, sun
cam_auto = bpy.data.cameras.new('AutoCamera')
cam_auto.lens = 50.0
cam_auto.sensor_width = 36.0
cam_auto.clip_end = 1000.0
ob_auto_camera = bpy.data.objects.new('AutoCamera', cam_auto)
scene.collection.objects.link(ob_auto_camera)
ob_auto_camera.location = (2.38985, -4.0564, 4.20168)
ob_auto_camera.rotation_euler = (1.09748, -7.21219e-08, 0.694738)
scene.camera = ob_auto_camera
light_auto_sun = bpy.data.lights.new('AutoSun', 'SUN')
light_auto_sun.energy = 3.0
light_auto_sun.angle = 0.0523599
ob_auto_sun = bpy.data.objects.new('AutoSun', light_auto_sun)
scene.collection.objects.link(ob_auto_sun)
ob_auto_sun.rotation_euler = (0.872665, 0.174533, 0.523599)
bpy.context.view_layer.update()
